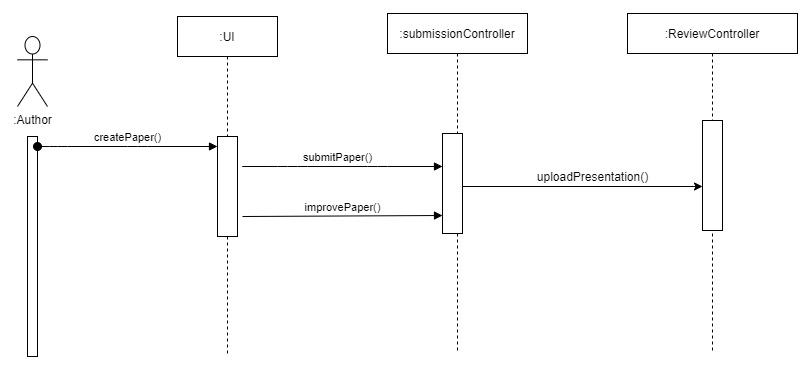

The diagram above was exported from draw.io. Its source (the exported page's mxGraphModel, read from the mxfile embedded in the PNG):
<mxGraphModel dx="1024" dy="599" grid="1" gridSize="10" guides="1" tooltips="1" connect="1" arrows="1" fold="1" page="1" pageScale="1" pageWidth="1100" pageHeight="850" background="#ffffff" math="0" shadow="0">
  <root>
    <mxCell id="0" />
    <mxCell id="1" parent="0" />
    <mxCell id="kC1aoyUZlqMMaxfN6Nen-1" value=":Author" style="shape=umlActor;verticalLabelPosition=bottom;labelBackgroundColor=#ffffff;verticalAlign=top;html=1;outlineConnect=0;" vertex="1" parent="1">
      <mxGeometry x="40" y="40" width="30" height="70" as="geometry" />
    </mxCell>
    <mxCell id="kC1aoyUZlqMMaxfN6Nen-4" value=":UI" style="shape=umlLifeline;perimeter=lifelinePerimeter;whiteSpace=wrap;html=1;container=1;collapsible=0;recursiveResize=0;outlineConnect=0;" vertex="1" parent="1">
      <mxGeometry x="200" y="20" width="100" height="340" as="geometry" />
    </mxCell>
    <mxCell id="kC1aoyUZlqMMaxfN6Nen-5" value=":submissionController" style="shape=umlLifeline;perimeter=lifelinePerimeter;whiteSpace=wrap;html=1;container=1;collapsible=0;recursiveResize=0;outlineConnect=0;" vertex="1" parent="1">
      <mxGeometry x="410" y="17" width="140" height="340" as="geometry" />
    </mxCell>
    <mxCell id="kC1aoyUZlqMMaxfN6Nen-22" value="" style="html=1;points=[];perimeter=orthogonalPerimeter;" vertex="1" parent="kC1aoyUZlqMMaxfN6Nen-5">
      <mxGeometry x="55" y="120" width="20" height="100" as="geometry" />
    </mxCell>
    <mxCell id="kC1aoyUZlqMMaxfN6Nen-6" value=":ReviewController" style="shape=umlLifeline;perimeter=lifelinePerimeter;whiteSpace=wrap;html=1;container=1;collapsible=0;recursiveResize=0;outlineConnect=0;" vertex="1" parent="1">
      <mxGeometry x="650" y="17" width="170" height="340" as="geometry" />
    </mxCell>
    <mxCell id="kC1aoyUZlqMMaxfN6Nen-12" value="" style="html=1;points=[];perimeter=orthogonalPerimeter;" vertex="1" parent="kC1aoyUZlqMMaxfN6Nen-6">
      <mxGeometry x="75" y="107" width="20" height="110" as="geometry" />
    </mxCell>
    <mxCell id="kC1aoyUZlqMMaxfN6Nen-7" value="" style="html=1;points=[];perimeter=orthogonalPerimeter;" vertex="1" parent="1">
      <mxGeometry x="50" y="140" width="10" height="220" as="geometry" />
    </mxCell>
    <mxCell id="kC1aoyUZlqMMaxfN6Nen-8" value="" style="html=1;points=[];perimeter=orthogonalPerimeter;" vertex="1" parent="1">
      <mxGeometry x="240" y="140" width="20" height="100" as="geometry" />
    </mxCell>
    <mxCell id="kC1aoyUZlqMMaxfN6Nen-9" value="createPaper()" style="html=1;verticalAlign=bottom;startArrow=oval;endArrow=block;startSize=8;" edge="1" target="kC1aoyUZlqMMaxfN6Nen-8" parent="1" source="kC1aoyUZlqMMaxfN6Nen-7">
      <mxGeometry relative="1" as="geometry">
        <mxPoint x="61" y="170" as="sourcePoint" />
        <Array as="points">
          <mxPoint x="80" y="150" />
          <mxPoint x="160" y="150" />
        </Array>
      </mxGeometry>
    </mxCell>
    <mxCell id="kC1aoyUZlqMMaxfN6Nen-13" value="" style="edgeStyle=orthogonalEdgeStyle;rounded=0;orthogonalLoop=1;jettySize=auto;html=1;" edge="1" parent="1" target="kC1aoyUZlqMMaxfN6Nen-12">
      <mxGeometry relative="1" as="geometry">
        <mxPoint x="485" y="200" as="sourcePoint" />
        <Array as="points">
          <mxPoint x="485" y="190" />
        </Array>
      </mxGeometry>
    </mxCell>
    <mxCell id="kC1aoyUZlqMMaxfN6Nen-18" value="uploadPresentation()" style="text;html=1;align=center;verticalAlign=middle;resizable=0;points=[];autosize=1;" vertex="1" parent="1">
      <mxGeometry x="550" y="170" width="130" height="20" as="geometry" />
    </mxCell>
    <mxCell id="kC1aoyUZlqMMaxfN6Nen-23" value="submitPaper()" style="html=1;verticalAlign=bottom;endArrow=block;" edge="1" target="kC1aoyUZlqMMaxfN6Nen-22" parent="1">
      <mxGeometry x="0.1064" relative="1" as="geometry">
        <mxPoint x="290" y="170" as="sourcePoint" />
        <mxPoint x="460" y="170" as="targetPoint" />
        <Array as="points">
          <mxPoint x="260" y="170" />
          <mxPoint x="290" y="170" />
          <mxPoint x="320" y="170" />
          <mxPoint x="400" y="170" />
        </Array>
        <mxPoint as="offset" />
      </mxGeometry>
    </mxCell>
    <mxCell id="Gz9WLjU_3hQkzaArTD81-1" value="improvePaper()" style="html=1;verticalAlign=bottom;endArrow=block;" edge="1" parent="1">
      <mxGeometry width="80" relative="1" as="geometry">
        <mxPoint x="265" y="220" as="sourcePoint" />
        <mxPoint x="465" y="219" as="targetPoint" />
      </mxGeometry>
    </mxCell>
  </root>
</mxGraphModel>